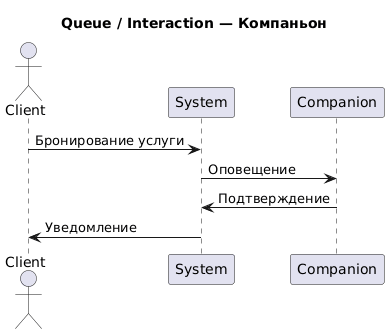

The diagram above was rendered by PlantUML. Its source (embedded in the PNG):
@startuml
title Queue / Interaction — Компаньон
actor Client
participant System
participant Companion
Client -> System : Бронирование услуги
System -> Companion : Оповещение
Companion -> System : Подтверждение
System -> Client : Уведомление
@enduml